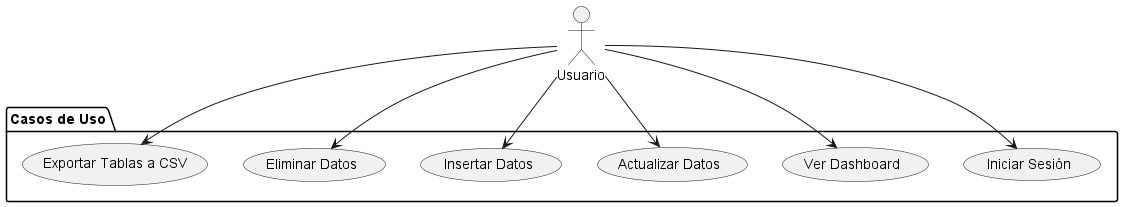

The diagram above was rendered by PlantUML. Its source (embedded in the PNG):
@startuml use_cases_graph

actor Usuario

package "Casos de Uso" {
    usecase "Iniciar Sesión" as UC1
    usecase "Ver Dashboard" as UC2
    usecase "Actualizar Datos" as UC3
    usecase "Insertar Datos" as UC4
    usecase "Eliminar Datos" as UC5
    usecase "Exportar Tablas a CSV" as UC6
}

Usuario --> UC1
Usuario --> UC2
Usuario --> UC3
Usuario --> UC4
Usuario --> UC5
Usuario --> UC6

@enduml